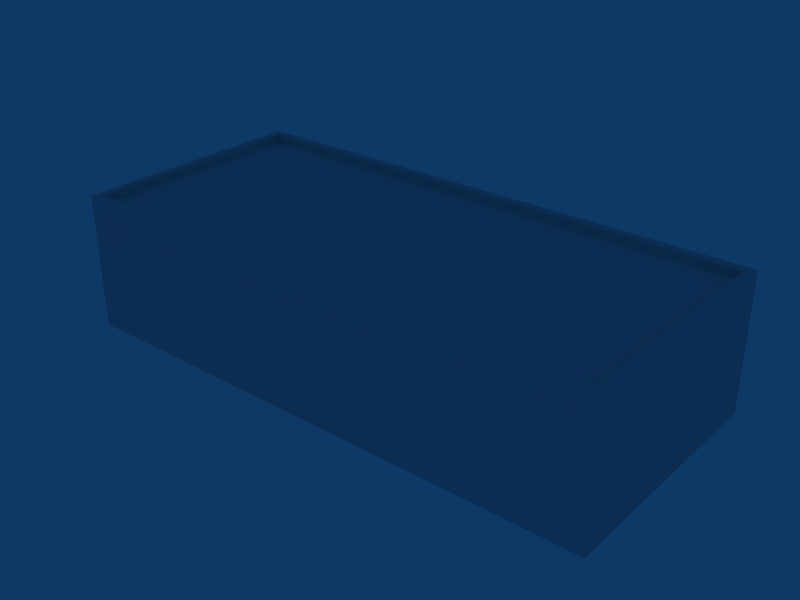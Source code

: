 # Source: ebbr_building_ref_036c.blend  (saved by Blender 2.79.0; exported with 4.5.12 LTS)
import bpy
from mathutils import Matrix  # noqa: F401  (used for matrix-valued properties, if any)

bpy.ops.wm.read_factory_settings(use_empty=True)
scene = bpy.context.scene
scene.name = 'Scene'

# ---- collections
col_collection_1 = bpy.data.collections.new('Collection 1'); scene.collection.children.link(col_collection_1)

# ---- materials (node trees are filled in below, after node groups)
mat_material = bpy.data.materials.new('Material')
mat_material.alpha_threshold = 0.0
mat_material.roughness = 0.5

# ---- material node trees

# ---- world
world_world = bpy.data.worlds.new('World'); scene.world = world_world
world_world.color = (0.05656, 0.2208, 0.4)
world_world.use_sun_shadow = False
world_world.sun_shadow_jitter_overblur = 0.0
world_world.cycles.sampling_method = 'NONE'
world_world.cycles.sample_map_resolution = 256

# ---- meshes
me_cube_001 = bpy.data.meshes.new('Cube.001')
me_cube_001.from_pydata([(10.0, 4.0, -4.5), (10.0, -1.0, -4.5), (-10.0, -1.0, -4.5), (-10.0, 4.0, -4.5), (10.0, 4.0, 4.5), (10.0, -1.0, 4.5), (-10.0, -1.0, 4.5), (-10.0, 4.0, 4.5), (-9.706, 4.0, -4.195), (-9.706, 4.0, 4.195), (9.706, 4.0, -4.195), (9.706, 4.0, 4.195), (-9.706, 3.7, -4.195), (9.706, 3.7, -4.195), (9.706, 3.7, 4.195), (-9.706, 3.7, 4.195)], [], [(0, 1, 2, 3), (4, 7, 6, 5), (0, 4, 5, 1), (2, 6, 7, 3), (3, 7, 9, 8), (4, 0, 10, 11), (7, 4, 11, 9), (0, 3, 8, 10), (10, 8, 12, 13), (9, 11, 14, 15), (11, 10, 13, 14), (8, 9, 15, 12), (14, 13, 12, 15)])
_uv = me_cube_001.uv_layers.new(name='UVTex')
_uv.uv.foreach_set('vector', [0.5469, 0.03125, 0.7344, 0.03125, 0.7344, 0.2188, 0.5469, 0.2188, 0.5469, 0.03125, 0.7344, 0.03125, 0.7344, 0.2188, 0.5469, 0.2188, 0.5469, 0.03125, 0.7344, 0.03125, 0.7344, 0.2188, 0.5469, 0.2188, 0.5469, 0.03125, 0.7344, 0.03125, 0.7344, 0.2188, 0.5469, 0.2188, 0.5469, 0.03125, 0.7344, 0.03125, 0.7344, 0.2188, 0.5469, 0.2188, 0.5469, 0.03125, 0.7344, 0.03125, 0.7344, 0.2188, 0.5469, 0.2188, 0.5469, 0.03125, 0.7344, 0.03125, 0.7344, 0.2188, 0.5469, 0.2188, 0.5469, 0.03125, 0.7344, 0.03125, 0.7344, 0.2188, 0.5469, 0.2188, 0.5469, 0.03125, 0.7344, 0.03125, 0.7344, 0.2188, 0.5469, 0.2188, 0.5469, 0.03125, 0.7344, 0.03125, 0.7344, 0.2188, 0.5469, 0.2188, 0.5469, 0.03125, 0.7344, 0.03125, 0.7344, 0.2188, 0.5469, 0.2188, 0.5469, 0.03125, 0.7344, 0.03125, 0.7344, 0.2188, 0.5469, 0.2188, 0.5312, 0.2812, 0.7188, 0.2812, 0.7188, 0.4688, 0.5312, 0.4688])
me_cube_001.materials.append(mat_material)
me_cube_001.use_remesh_preserve_volume = False
me_cube_001.use_remesh_preserve_attributes = False
me_cube_001.use_mirror_vertex_groups = False
me_cube_001.update()

# ---- objects
ob_cube = bpy.data.objects.new('Cube', me_cube_001)

# ---- transforms, parenting, visibility, modifiers, constraints
ob_cube.location = (0.0, 0.0, 1.0)
ob_cube.rotation_euler = (1.571, -0.0, -0.0)
ob_cube.lock_rotations_4d = False
ob_cube.empty_display_type = 'ARROWS'
ob_cube.lineart.crease_threshold = 0.0

# ---- collection membership
col_collection_1.objects.link(ob_cube)

# ---- scene / render settings (as saved in the file)
scene.frame_start = 1; scene.frame_end = 250; scene.frame_set(1)
scene.render.engine = 'BLENDER_EEVEE_NEXT'
scene.render.image_settings.file_format = 'JPEG'
scene.render.image_settings.color_mode = 'RGB'
scene.render.image_settings.compression = 90
scene.render.resolution_x = 800
scene.render.resolution_y = 600
scene.render.pixel_aspect_x = 100.0
scene.render.pixel_aspect_y = 100.0
scene.render.fps = 25
scene.render.dither_intensity = 0.0
scene.render.use_compositing = False
scene.render.use_sequencer = False
scene.render.bake_margin = 2
scene.render.bake_bias = 0.0
scene.render.use_stamp_time = False
scene.render.use_stamp_date = False
scene.render.use_stamp_frame = False
scene.render.use_stamp_camera = False
scene.render.use_stamp_scene = False
scene.render.use_stamp_filename = False
scene.render.use_stamp_render_time = False
scene.render.stamp_font_size = 0
scene.cycles.use_denoising = False
scene.cycles.samples = 10
scene.cycles.sampling_pattern = 'TABULATED_SOBOL'
scene.cycles.light_sampling_threshold = 0.0
scene.cycles.use_adaptive_sampling = False
scene.cycles.use_light_tree = False
scene.cycles.blur_glossy = 0.0
scene.cycles.volume_bounces = 1
scene.cycles.pixel_filter_type = 'GAUSSIAN'
scene.cycles.sample_clamp_indirect = 0.0
scene.view_settings.view_transform = 'Raw'
bpy.context.view_layer.update()

# ---- added for rendering (the .blend has no active camera): camera
cam_auto = bpy.data.cameras.new('AutoCamera')
cam_auto.lens = 50.0
cam_auto.sensor_width = 36.0
cam_auto.clip_end = 1000.0
ob_auto_camera = bpy.data.objects.new('AutoCamera', cam_auto)
scene.collection.objects.link(ob_auto_camera)
ob_auto_camera.location = (20.8162, -24.9795, 19.153)
ob_auto_camera.rotation_euler = (1.09748, -7.21219e-08, 0.694738)
scene.camera = ob_auto_camera
bpy.context.view_layer.update()
